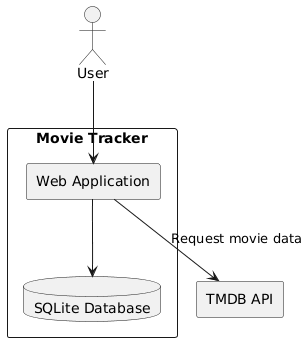

The diagram above was rendered by PlantUML. Its source (embedded in the PNG):
@startuml
skinparam componentStyle rectangle

actor User

rectangle "Movie Tracker" {

    component "Web Application" as WebApp

    database "SQLite Database" as DB

    WebApp --> DB
}

rectangle "TMDB API" as TMDB

User --> WebApp
WebApp --> TMDB : Request movie data
@enduml